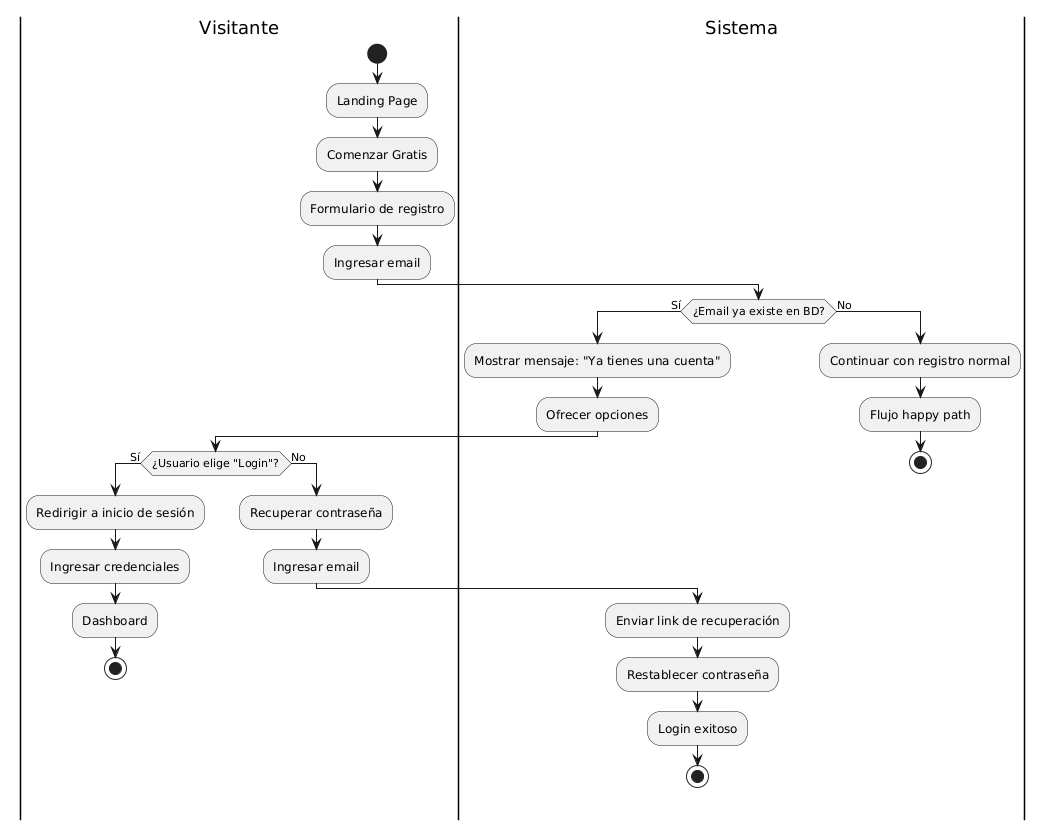

The diagram above was rendered by PlantUML. Its source (embedded in the PNG):
@startuml
|Visitante|
start
:Landing Page;
:Comenzar Gratis;
:Formulario de registro;
:Ingresar email;

|Sistema|
if (¿Email ya existe en BD?) then (Sí)
  :Mostrar mensaje: "Ya tienes una cuenta";
  :Ofrecer opciones;
  
  |Visitante|
  if (¿Usuario elige "Login"?) then (Sí)
    :Redirigir a inicio de sesión;
    :Ingresar credenciales;
    :Dashboard;
    stop
  else (No)
    :Recuperar contraseña;
    :Ingresar email;
    |Sistema|
    :Enviar link de recuperación;
    :Restablecer contraseña;
    :Login exitoso;
    stop
  endif
else (No)
  :Continuar con registro normal;
  :Flujo happy path;
  stop
endif
@enduml